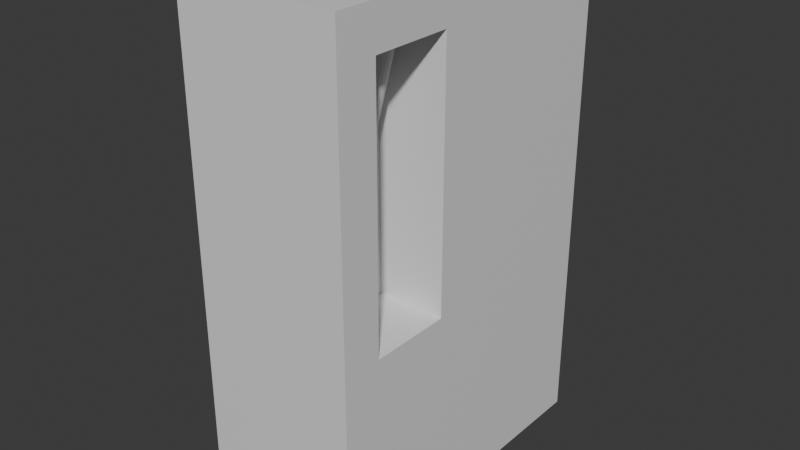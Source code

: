 # Source: ChemDispenser.blend  (saved by Blender 5.2.44; exported with 4.5.12 LTS)
import bpy
from mathutils import Matrix  # noqa: F401  (used for matrix-valued properties, if any)

bpy.ops.wm.read_factory_settings(use_empty=True)
scene = bpy.context.scene
scene.name = 'Scene'

# ---- collections
col_collection = bpy.data.collections.new('Collection'); scene.collection.children.link(col_collection)

# ---- materials (node trees are filled in below, after node groups)
mat_material = bpy.data.materials.new('Material')
mat_material.alpha_threshold = 0.0
mat_material.use_backface_culling_lightprobe_volume = False
mat_material.roughness = 0.5
mat_material.line_color = (0.0, 0.0, 0.0, 1.0)

# ---- material node trees
mat_material.use_nodes = True; mat_material.node_tree.nodes.clear()
_N = mat_material.node_tree.nodes; _L = mat_material.node_tree.links
n0 = _N.new('ShaderNodeOutputMaterial'); n0.name = 'Material Output'; n0.location = (200, 100)
n1 = _N.new('ShaderNodeBsdfPrincipled'); n1.name = 'Principled BSDF'; n1.location = (-200, 100)
n1.inputs[10].default_value = 0.005
_L.new(n1.outputs[0], n0.inputs[0])
n0.is_active_output = True

# ---- world
world_world = bpy.data.worlds.new('World'); scene.world = world_world
world_world.use_nodes = True; world_world.node_tree.nodes.clear()
_N = world_world.node_tree.nodes; _L = world_world.node_tree.links
n0 = _N.new('ShaderNodeOutputWorld'); n0.name = 'World Output'; n0.location = (200, 100)
n1 = _N.new('ShaderNodeBackground'); n1.name = 'Background'; n1.location = (-200, 100)
n1.inputs[0].default_value = (0.05088, 0.05088, 0.05088, 1.0)
_L.new(n1.outputs[0], n0.inputs[0])
n0.is_active_output = True
world_world.color = (0.05088, 0.05088, 0.05088)
world_world.sun_shadow_jitter_overblur = 0.0

# ---- meshes
me_cube = bpy.data.meshes.new('Cube')
me_cube.from_pydata([(1.0, 0.5015, 1.499), (1.0, 1.0, -1.0), (1.0, -0.5015, 1.499), (1.0, -1.0, -1.0), (-1.0, 1.0, 1.0), (-1.0, 1.0, -1.0), (-1.0, -1.0, 1.0), (-1.0, -1.0, -1.0), (1.0, -0.5015, 4.648), (-1.0, -1.0, 5.147), (1.0, 0.5015, 4.648), (-1.0, 1.0, 5.147), (1.0, 3.05, -1.0), (-1.0, 3.05, -1.0), (1.0, 3.05, 1.0), (-1.0, 3.05, 1.0), (-1.0, 3.05, 5.147), (1.0, 3.05, 5.147), (1.0, 1.0, 1.0), (1.0, -1.0, 1.0), (1.0, 1.0, 5.147), (1.0, -1.0, 5.147), (1.0, 1.0, 1.0), (1.0, -1.0, 1.0), (1.0, 1.0, 5.147), (1.0, -1.0, 5.147), (0.1631, 0.5015, 1.499), (0.1631, -0.5015, 1.499), (0.1631, 0.5015, 4.648), (0.1631, -0.5015, 4.648)], [], [(4, 6, 9, 11), (3, 19, 6, 7), (7, 6, 4, 5), (5, 1, 3, 7), (1, 18, 19, 3), (15, 16, 17, 14, 12, 13), (20, 11, 9, 21), (10, 8, 29, 28), (5, 4, 15, 13), (6, 19, 21, 9), (20, 18, 14, 17), (1, 5, 13, 12), (4, 11, 16, 15), (11, 20, 17, 16), (18, 1, 12, 14), (22, 23, 19, 18), (25, 24, 20, 21), (24, 22, 18, 20), (23, 25, 21, 19), (0, 2, 23, 22), (8, 10, 24, 25), (10, 0, 22, 24), (2, 8, 25, 23), (27, 26, 28, 29), (0, 10, 28, 26), (2, 0, 26, 27), (8, 2, 27, 29)])
_uv = me_cube.uv_layers.new(name='UVMap')
_uv.uv.foreach_set('vector', [0.625, 0.25, 0.625, 0.0, 0.625, 0.0, 0.625, 0.25, 0.375, 0.75, 0.625, 0.75, 0.625, 1.0, 0.375, 1.0, 0.375, 0.0, 0.625, 0.0, 0.625, 0.25, 0.375, 0.25, 0.125, 0.5, 0.375, 0.5, 0.375, 0.75, 0.125, 0.75, 0.375, 0.5, 0.625, 0.5, 0.625, 0.75, 0.375, 0.75, 0.625, 0.25, 0.625, 0.25, 0.625, 0.5, 0.625, 0.5, 0.375, 0.5, 0.375, 0.25, 0.625, 0.5, 0.875, 0.5, 0.875, 0.75, 0.625, 0.75, 0.625, 0.5623, 0.625, 0.6877, 0.625, 0.6877, 0.625, 0.5623, 0.375, 0.25, 0.625, 0.25, 0.625, 0.25, 0.375, 0.25, 0.625, 1.0, 0.625, 0.75, 0.625, 0.75, 0.625, 1.0, 0.625, 0.5, 0.625, 0.5, 0.625, 0.5, 0.625, 0.5, 0.375, 0.5, 0.125, 0.5, 0.125, 0.5, 0.375, 0.5, 0.625, 0.25, 0.625, 0.25, 0.625, 0.25, 0.625, 0.25, 0.875, 0.5, 0.625, 0.5, 0.625, 0.5, 0.875, 0.5, 0.625, 0.5, 0.375, 0.5, 0.375, 0.5, 0.625, 0.5, 0.625, 0.5, 0.625, 0.75, 0.625, 0.75, 0.625, 0.5, 0.625, 0.75, 0.625, 0.5, 0.625, 0.5, 0.625, 0.75, 0.0, 0.0, 0.0, 0.0, 0.0, 0.0, 0.0, 0.0, 0.0, 0.0, 0.0, 0.0, 0.0, 0.0, 0.0, 0.0, 0.625, 0.5623, 0.625, 0.6877, 0.625, 0.75, 0.625, 0.5, 0.625, 0.6877, 0.625, 0.5623, 0.625, 0.5, 0.625, 0.75, 0.625, 0.5623, 0.625, 0.5623, 0.625, 0.5, 0.625, 0.5, 0.625, 0.6877, 0.625, 0.6877, 0.625, 0.75, 0.625, 0.75, 0.625, 0.6877, 0.625, 0.5623, 0.625, 0.5623, 0.625, 0.6877, 0.625, 0.5623, 0.625, 0.5623, 0.625, 0.5623, 0.625, 0.5623, 0.625, 0.6877, 0.625, 0.5623, 0.625, 0.5623, 0.625, 0.6877, 0.625, 0.6877, 0.625, 0.6877, 0.625, 0.6877, 0.625, 0.6877])
me_cube.materials.append(mat_material)
me_cube.use_mirror_vertex_groups = False
me_cube.update()
me_cone = bpy.data.meshes.new('Cone')
me_cone.from_pydata([(-4.774e-08, 0.2642, 0.4284), (0.06181, 0.2581, 0.4289), (0.1213, 0.2401, 0.4301), (0.176, 0.2107, 0.4321), (0.224, 0.1713, 0.4347), (0.2635, 0.1232, 0.438), (0.2927, 0.06831, 0.4417), (0.3108, 0.008772, 0.4458), (0.3169, -0.05315, 0.45), (0.3108, -0.1151, 0.4542), (0.2927, -0.1746, 0.4582), (0.2635, -0.2295, 0.4619), (0.224, -0.2776, 0.4652), (0.176, -0.317, 0.4678), (0.1213, -0.3464, 0.4698), (0.06181, -0.3644, 0.4711), (-4.774e-08, -0.3705, 0.4715), (-0.06181, -0.3644, 0.4711), (-0.1213, -0.3464, 0.4698), (-0.176, -0.317, 0.4678), (-0.224, -0.2776, 0.4652), (-0.2635, -0.2295, 0.4619), (-0.2927, -0.1746, 0.4582), (-0.3108, -0.1151, 0.4542), (-0.3169, -0.05315, 0.45), (-0.3108, 0.008772, 0.4458), (-0.2927, 0.06831, 0.4417), (-0.2635, 0.1232, 0.438), (-0.224, 0.1713, 0.4347), (-0.176, 0.2107, 0.4321), (-0.1213, 0.2401, 0.4301), (-0.06181, 0.2581, 0.4289), (3.206e-09, 1.08e-11, 1.072), (3.207e-09, -0.01731, 1.783), (-0.1112, 0.02873, 1.542), (2.902e-09, 0.09944, 1.549), (2.918e-09, 0.09341, 1.561), (0.1174, 0.006037, 1.543), (0.1204, 0.006639, 1.537), (-0.08598, -0.1033, 1.539), (0.02197, 0.09316, 1.557), (0.0455, -0.1272, 1.545), (0.04885, -0.1353, 1.527), (-0.09958, 0.04922, 1.543), (0.1235, -0.01731, 1.536), (-0.1012, -0.08492, 1.539), (0.04377, 0.08835, 1.554), (0.0229, -0.1324, 1.548), (0.02482, -0.1421, 1.528), (-0.08426, 0.06694, 1.544), (0.1214, -0.04146, 1.535), (-0.1124, -0.06387, 1.539), (0.06436, 0.079, 1.551), (2.877e-09, -0.1438, 1.53), (-0.06585, 0.08124, 1.546), (0.114, -0.06452, 1.536), (0.1167, -0.06566, 1.53), (-0.1191, -0.04101, 1.54), (0.08284, 0.06553, 1.548), (-0.02449, -0.1404, 1.532), (-0.04512, 0.09162, 1.547), (0.1019, -0.08542, 1.537), (0.1057, -0.08793, 1.528), (-0.1212, -0.01731, 1.54), (0.09833, 0.04839, 1.546), (-0.04758, -0.1322, 1.534), (-0.02289, 0.09774, 1.548), (0.08596, -0.1033, 1.539), (0.09023, -0.1075, 1.527), (-0.1185, 0.006256, 1.541), (0.11, 0.02827, 1.544), (0.1121, 0.02913, 1.54), (-0.06834, -0.1196, 1.537), (0.06685, -0.1174, 1.542), (0.071, -0.1236, 1.527)], [(32, 33)], [(0, 35, 36, 40, 1), (1, 40, 46, 2), (2, 46, 52, 3), (3, 52, 58, 4), (4, 58, 64, 5), (5, 64, 71, 6), (6, 71, 38, 7), (7, 38, 44, 8), (8, 44, 50, 9), (9, 50, 56, 10), (10, 56, 62, 11), (11, 62, 68, 12), (12, 68, 74, 13), (13, 74, 42, 14), (14, 42, 48, 15), (15, 48, 53, 16), (16, 53, 59, 17), (17, 59, 65, 18), (18, 65, 72, 19), (19, 72, 39, 20), (20, 39, 45, 21), (21, 45, 51, 22), (22, 51, 57, 23), (23, 57, 63, 24), (24, 63, 69, 25), (25, 69, 34, 26), (26, 34, 43, 27), (27, 43, 49, 28), (28, 49, 54, 29), (29, 54, 60, 30), (0, 1, 2, 3, 4, 5, 6, 7, 8, 9, 10, 11, 12, 13, 14, 15, 16, 17, 18, 19, 20, 21, 22, 23, 24, 25, 26, 27, 28, 29, 30, 31), (30, 60, 66, 31), (31, 66, 35, 0), (65, 59, 32), (72, 65, 32), (40, 36, 32), (39, 72, 32), (46, 40, 32), (45, 39, 32), (52, 46, 32), (51, 45, 32), (58, 52, 32), (57, 51, 32), (64, 58, 32), (63, 57, 32), (71, 64, 70), (70, 64, 32), (69, 63, 32), (38, 71, 70, 37), (37, 70, 32), (34, 69, 32), (44, 38, 37), (37, 32, 44), (43, 34, 32), (50, 44, 32), (49, 43, 32), (56, 50, 55), (55, 50, 32), (54, 49, 32), (62, 56, 55, 61), (61, 55, 32), (60, 54, 32), (68, 62, 61, 67), (67, 61, 32), (74, 68, 67, 73), (73, 67, 32), (66, 60, 32), (42, 74, 73, 41), (41, 73, 32), (35, 66, 32, 36), (48, 42, 41, 47), (47, 41, 32), (53, 48, 47, 32), (59, 53, 32)])
_uv = me_cone.uv_layers.new(name='UVMap')
_uv.uv.foreach_set('vector', [0.25, 0.49, 0.25, 0.277, 0.25, 0.2756, 0.2551, 0.2755, 0.2968, 0.4854, 0.2968, 0.4854, 0.2551, 0.2755, 0.2601, 0.2744, 0.3418, 0.4717, 0.3418, 0.4717, 0.2601, 0.2744, 0.2649, 0.2723, 0.3833, 0.4496, 0.3833, 0.4496, 0.2649, 0.2723, 0.2691, 0.2691, 0.4197, 0.4197, 0.4197, 0.4197, 0.2691, 0.2691, 0.2727, 0.2652, 0.4496, 0.3833, 0.4496, 0.3833, 0.2727, 0.2652, 0.2759, 0.2607, 0.4717, 0.3418, 0.4717, 0.3418, 0.2759, 0.2607, 0.2778, 0.2555, 0.4854, 0.2968, 0.4854, 0.2968, 0.2778, 0.2555, 0.2785, 0.25, 0.49, 0.25, 0.49, 0.25, 0.2785, 0.25, 0.2781, 0.2444, 0.4854, 0.2032, 0.4854, 0.2032, 0.2781, 0.2444, 0.277, 0.2388, 0.4717, 0.1582, 0.4717, 0.1582, 0.277, 0.2388, 0.2744, 0.2337, 0.4496, 0.1167, 0.4496, 0.1167, 0.2744, 0.2337, 0.2709, 0.2291, 0.4197, 0.08029, 0.4197, 0.08029, 0.2709, 0.2291, 0.2664, 0.2254, 0.3833, 0.05045, 0.3833, 0.05045, 0.2664, 0.2254, 0.2613, 0.2227, 0.3418, 0.02827, 0.3418, 0.02827, 0.2613, 0.2227, 0.2557, 0.2212, 0.2968, 0.01461, 0.2968, 0.01461, 0.2557, 0.2212, 0.25, 0.2208, 0.25, 0.01, 0.25, 0.01, 0.25, 0.2208, 0.2443, 0.2215, 0.2032, 0.01461, 0.2032, 0.01461, 0.2443, 0.2215, 0.239, 0.2235, 0.1582, 0.02827, 0.1582, 0.02827, 0.239, 0.2235, 0.2342, 0.2264, 0.1167, 0.05045, 0.1167, 0.05045, 0.2342, 0.2264, 0.2301, 0.2301, 0.08029, 0.08029, 0.08029, 0.08029, 0.2301, 0.2301, 0.2266, 0.2344, 0.05045, 0.1167, 0.05045, 0.1167, 0.2266, 0.2344, 0.224, 0.2392, 0.02827, 0.1582, 0.02827, 0.1582, 0.224, 0.2392, 0.2225, 0.2445, 0.01461, 0.2032, 0.01461, 0.2032, 0.2225, 0.2445, 0.222, 0.25, 0.01, 0.25, 0.01, 0.25, 0.222, 0.25, 0.2226, 0.2554, 0.01461, 0.2968, 0.01461, 0.2968, 0.2226, 0.2554, 0.2243, 0.2606, 0.02827, 0.3418, 0.02827, 0.3418, 0.2243, 0.2606, 0.227, 0.2654, 0.05045, 0.3833, 0.05045, 0.3833, 0.227, 0.2654, 0.2305, 0.2695, 0.08029, 0.4197, 0.08029, 0.4197, 0.2305, 0.2695, 0.2348, 0.2728, 0.1167, 0.4496, 0.1167, 0.4496, 0.2348, 0.2728, 0.2396, 0.2752, 0.1582, 0.4717, 0.75, 0.49, 0.7968, 0.4854, 0.8418, 0.4717, 0.8833, 0.4496, 0.9197, 0.4197, 0.9496, 0.3833, 0.9717, 0.3418, 0.9854, 0.2968, 0.99, 0.25, 0.9854, 0.2032, 0.9717, 0.1582, 0.9496, 0.1167, 0.9197, 0.08029, 0.8833, 0.05045, 0.8418, 0.02827, 0.7968, 0.01461, 0.75, 0.01, 0.7032, 0.01461, 0.6582, 0.02827, 0.6167, 0.05045, 0.5803, 0.08029, 0.5504, 0.1167, 0.5283, 0.1582, 0.5146, 0.2032, 0.51, 0.25, 0.5146, 0.2968, 0.5283, 0.3418, 0.5504, 0.3833, 0.5803, 0.4197, 0.6167, 0.4496, 0.6582, 0.4717, 0.7032, 0.4854, 0.1582, 0.4717, 0.2396, 0.2752, 0.2447, 0.2766, 0.2032, 0.4854, 0.2032, 0.4854, 0.2447, 0.2766, 0.25, 0.277, 0.25, 0.49, 0.239, 0.2235, 0.2443, 0.2215, 0.25, 0.25, 0.2342, 0.2264, 0.239, 0.2235, 0.25, 0.25, 0.2551, 0.2755, 0.25, 0.2756, 0.25, 0.25, 0.2301, 0.2301, 0.2342, 0.2264, 0.25, 0.25, 0.2601, 0.2744, 0.2551, 0.2755, 0.25, 0.25, 0.2266, 0.2344, 0.2301, 0.2301, 0.25, 0.25, 0.2649, 0.2723, 0.2601, 0.2744, 0.25, 0.25, 0.224, 0.2392, 0.2266, 0.2344, 0.25, 0.25, 0.2691, 0.2691, 0.2649, 0.2723, 0.25, 0.25, 0.2225, 0.2445, 0.224, 0.2392, 0.25, 0.25, 0.2727, 0.2652, 0.2691, 0.2691, 0.25, 0.25, 0.222, 0.25, 0.2225, 0.2445, 0.25, 0.25, 0.2759, 0.2607, 0.2727, 0.2652, 0.2754, 0.2605, 0.2754, 0.2605, 0.2727, 0.2652, 0.25, 0.25, 0.2226, 0.2554, 0.222, 0.25, 0.25, 0.25, 0.2778, 0.2555, 0.2759, 0.2607, 0.2754, 0.2605, 0.2771, 0.2554, 0.2771, 0.2554, 0.2754, 0.2605, 0.25, 0.25, 0.2243, 0.2606, 0.2226, 0.2554, 0.25, 0.25, 0.2785, 0.25, 0.2778, 0.2555, 0.2771, 0.2554, 0.2771, 0.2554, 0.25, 0.25, 0.2785, 0.25, 0.227, 0.2654, 0.2243, 0.2606, 0.25, 0.25, 0.2781, 0.2444, 0.2785, 0.25, 0.25, 0.25, 0.2305, 0.2695, 0.227, 0.2654, 0.25, 0.25, 0.277, 0.2388, 0.2781, 0.2444, 0.2763, 0.2391, 0.2763, 0.2391, 0.2781, 0.2444, 0.25, 0.25, 0.2348, 0.2728, 0.2305, 0.2695, 0.25, 0.25, 0.2744, 0.2337, 0.277, 0.2388, 0.2763, 0.2391, 0.2736, 0.2343, 0.2736, 0.2343, 0.2763, 0.2391, 0.25, 0.25, 0.2396, 0.2752, 0.2348, 0.2728, 0.25, 0.25, 0.2709, 0.2291, 0.2744, 0.2337, 0.2736, 0.2343, 0.2699, 0.2301, 0.2699, 0.2301, 0.2736, 0.2343, 0.25, 0.25, 0.2664, 0.2254, 0.2709, 0.2291, 0.2699, 0.2301, 0.2654, 0.2269, 0.2654, 0.2269, 0.2699, 0.2301, 0.25, 0.25, 0.2447, 0.2766, 0.2396, 0.2752, 0.25, 0.25, 0.2613, 0.2227, 0.2664, 0.2254, 0.2654, 0.2269, 0.2605, 0.2246, 0.2605, 0.2246, 0.2654, 0.2269, 0.25, 0.25, 0.25, 0.277, 0.2447, 0.2766, 0.25, 0.25, 0.25, 0.2756, 0.2557, 0.2212, 0.2613, 0.2227, 0.2605, 0.2246, 0.2553, 0.2234, 0.2553, 0.2234, 0.2605, 0.2246, 0.25, 0.25, 0.25, 0.2208, 0.2557, 0.2212, 0.2553, 0.2234, 0.25, 0.25, 0.2443, 0.2215, 0.25, 0.2208, 0.25, 0.25])
me_cone.update()

# ---- objects
ob_cube = bpy.data.objects.new('Cube', me_cube)
ob_cone = bpy.data.objects.new('Cone', me_cone)

# ---- transforms, parenting, visibility, modifiers, constraints
ob_cube.location = (-0.4042, 0.4006, 1.23)
ob_cube.lock_rotations_4d = False
ob_cube.empty_display_type = 'ARROWS'
ob_cube.lineart.crease_threshold = 0.0
ob_cone.location = (-0.03924, 0.4473, 6.341)
ob_cone.rotation_euler = (-3.166, -0.0, 0.0)

# ---- collection membership
col_collection.objects.link(ob_cube)
col_collection.objects.link(ob_cone)

# ---- scene / render settings (as saved in the file)
scene.frame_start = 1; scene.frame_end = 250; scene.frame_set(1)
scene.render.engine = 'BLENDER_EEVEE_NEXT'
scene.render.bake_bias = 0.0
scene.render.bake_samples = 0
scene.render.compositor_device = 'GPU'
scene.eevee.use_volume_custom_range = False
scene.eevee.fast_gi_thickness_near = 0.1
scene.eevee.fast_gi_thickness_far = 0.0
scene.eevee.ray_tracing_options.screen_trace_thickness = 0.1
bpy.context.view_layer.update()

# ---- added for rendering (the .blend has no active camera and no usable light): camera, sun
cam_auto = bpy.data.cameras.new('AutoCamera')
cam_auto.lens = 50.0
cam_auto.sensor_width = 36.0
cam_auto.clip_end = 1000.0
ob_auto_camera = bpy.data.objects.new('AutoCamera', cam_auto)
scene.collection.objects.link(ob_auto_camera)
ob_auto_camera.location = (6.65324, -7.04322, 8.94928)
ob_auto_camera.rotation_euler = (1.09748, -7.21219e-08, 0.694738)
scene.camera = ob_auto_camera
light_auto_sun = bpy.data.lights.new('AutoSun', 'SUN')
light_auto_sun.energy = 3.0
light_auto_sun.angle = 0.0523599
ob_auto_sun = bpy.data.objects.new('AutoSun', light_auto_sun)
scene.collection.objects.link(ob_auto_sun)
ob_auto_sun.rotation_euler = (0.872665, 0.174533, 0.523599)
bpy.context.view_layer.update()
